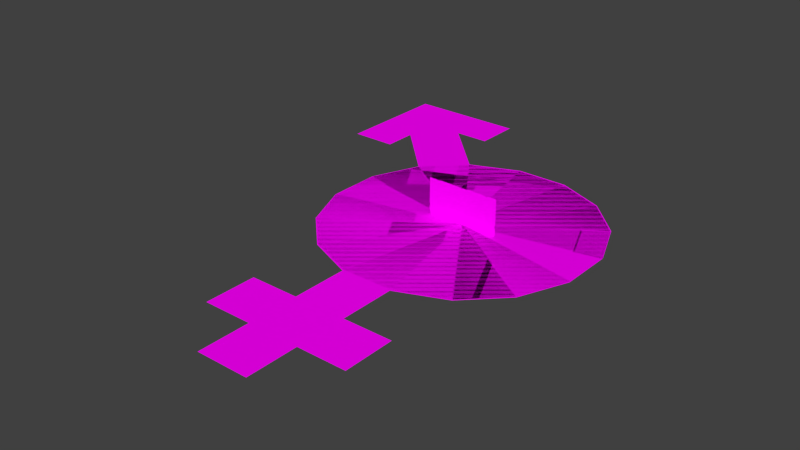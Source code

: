 # Source: Card_GenderIcons_20.blend  (saved by Blender 2.78.0; exported with 4.5.12 LTS)
import bpy
from mathutils import Matrix  # noqa: F401  (used for matrix-valued properties, if any)

bpy.ops.wm.read_factory_settings(use_empty=True)
scene = bpy.context.scene
scene.name = 'Scene'

# ---- collections
col_collection_1 = bpy.data.collections.new('Collection 1'); scene.collection.children.link(col_collection_1)
col_collection_5 = bpy.data.collections.new('Collection 5'); scene.collection.children.link(col_collection_5)

# ---- images (referenced by path relative to the original .blend; pixels are not part of the script)
import os
ASSET_DIR = os.environ.get("B2B_ASSET_DIR", "")  # directory of the original .blend (textures are referenced by path, not embedded)
HERE = os.path.dirname(os.path.abspath(__file__))  # packed textures are extracted next to this script under _unpacked/

def load_image(name, relpath, width, height, colorspace="sRGB"):
    """Load a texture the original file referenced (path relative to the .blend, or extracted next to this script)."""
    p = next((c for c in (os.path.join(HERE, relpath), os.path.join(ASSET_DIR, relpath)) if relpath and os.path.exists(c)), "")
    if p:
        img = bpy.data.images.load(p, check_existing=True)
        img.name = name
    else:  # same state as the original file: an image datablock whose file is absent (Cycles renders it pink)
        img = bpy.data.images.new(name, width, height)
        img.source = "FILE"
        img.filepath = "//" + (relpath or name)
    img.colorspace_settings.name = colorspace
    return img
img_t_uitext_tga = load_image('T_UIText.tga', 'T_UIText.tga', 1024, 1024, 'sRGB')
img_t_uicard_green_tga = load_image('T_UICard_Green.tga', 'T_UICard_Green.tga', 1024, 1024, 'sRGB')
img_infogenderbuttons_tga = load_image('InfoGenderButtons.tga', 'InfoGenderButtons.tga', 1024, 1024, 'sRGB')

# ---- materials (node trees are filled in below, after node groups)
mat_m_uicard_001 = bpy.data.materials.new('M_UICard.001')
mat_m_uicard_001.alpha_threshold = 0.0
mat_m_uicard_001.roughness = 0.5
mat_m_uicard = bpy.data.materials.new('M_UICard')
mat_m_uicard.alpha_threshold = 0.0
mat_m_uicard.roughness = 0.5
mat_m_infogenderbuttons = bpy.data.materials.new('M_InfoGenderButtons')
mat_m_infogenderbuttons.alpha_threshold = 0.0
mat_m_infogenderbuttons.roughness = 0.5

# ---- material node trees
mat_m_uicard_001.use_nodes = True; mat_m_uicard_001.node_tree.nodes.clear()
_N = mat_m_uicard_001.node_tree.nodes; _L = mat_m_uicard_001.node_tree.links
n0 = _N.new('ShaderNodeOutputMaterial'); n0.name = 'Material Output'; n0.location = (300, 300)
n1 = _N.new('ShaderNodeBsdfDiffuse'); n1.name = 'Diffuse BSDF'; n1.location = (10, 300)
n2 = _N.new('ShaderNodeTexImage'); n2.name = 'Image Texture'; n2.location = (-180, 300)
n2.width = 140
n2.image = img_t_uitext_tga
_L.new(n1.outputs[0], n0.inputs[0])
_L.new(n2.outputs[0], n1.inputs[0])
n0.is_active_output = True
mat_m_uicard.use_nodes = True; mat_m_uicard.node_tree.nodes.clear()
_N = mat_m_uicard.node_tree.nodes; _L = mat_m_uicard.node_tree.links
n0 = _N.new('ShaderNodeOutputMaterial'); n0.name = 'Material Output'; n0.location = (300, 300)
n1 = _N.new('ShaderNodeBsdfDiffuse'); n1.name = 'Diffuse BSDF'; n1.location = (10, 300)
n2 = _N.new('ShaderNodeTexImage'); n2.name = 'Image Texture'; n2.location = (-180, 300)
n2.width = 140
n2.image = img_t_uicard_green_tga
_L.new(n1.outputs[0], n0.inputs[0])
_L.new(n2.outputs[0], n1.inputs[0])
n0.is_active_output = True
mat_m_infogenderbuttons.use_nodes = True; mat_m_infogenderbuttons.node_tree.nodes.clear()
_N = mat_m_infogenderbuttons.node_tree.nodes; _L = mat_m_infogenderbuttons.node_tree.links
n0 = _N.new('ShaderNodeOutputMaterial'); n0.name = 'Material Output'; n0.location = (300, 300)
n1 = _N.new('ShaderNodeBsdfDiffuse'); n1.name = 'Diffuse BSDF'; n1.location = (10, 300)
n2 = _N.new('ShaderNodeTexImage'); n2.name = 'Image Texture'; n2.location = (-180, 300)
n2.width = 140
n2.image = img_infogenderbuttons_tga
_L.new(n1.outputs[0], n0.inputs[0])
_L.new(n2.outputs[0], n1.inputs[0])
n0.is_active_output = True

# ---- world
world_world = bpy.data.worlds.new('World'); scene.world = world_world
world_world.color = (0.05088, 0.05088, 0.05088)
world_world.use_sun_shadow = False
world_world.sun_shadow_jitter_overblur = 0.0
world_world.cycles.sampling_method = 'NONE'
world_world.cycles.sample_map_resolution = 256

# ---- meshes
me_mesh_001 = bpy.data.meshes.new('Mesh.001')
me_mesh_001.from_pydata([(-0.2771, 0.1133, -0.02418), (-0.1836, 0.1122, -0.02418), (0.08955, -0.007798, -0.02418), (0.1823, -0.02004, -0.02418), (0.1793, -0.2585, -0.02418), (0.08602, -0.2456, -0.02418), (-0.4697, 1.149, -0.02418), (-0.3793, 1.124, -0.02418), (-0.4107, 1.298, -0.02418), (-0.3286, 1.252, -0.02418), (-0.3384, 1.392, -0.02418), (-0.2692, 1.329, -0.02418), (-0.2209, 1.491, -0.02418), (-0.1701, 1.412, -0.02418), (-0.08784, 1.551, -0.02418), (-0.0654, 1.46, -0.02418), (0.1108, 1.565, -0.02418), (0.1023, 1.472, -0.02418), (0.2993, 1.498, -0.02418), (0.2482, 1.419, -0.02418), (0.4104, 1.352, -0.02418), (0.3271, 1.302, -0.02418), (0.4675, 1.204, -0.02418), (0.3789, 1.18, -0.02418), (0.4883, 1.101, -0.02418), (0.3953, 1.088, -0.02418), (0.4989, 0.9717, -0.02418), (0.4053, 0.9701, -0.02418), (0.4918, 0.8304, -0.02418), (0.3988, 0.8413, -0.02418), (0.4662, 0.6933, -0.02418), (0.376, 0.7182, -0.02418), (0.4185, 0.564, -0.02418), (0.3329, 0.6019, -0.02418), (0.3341, 0.4014, -0.02418), (0.2497, 0.4417, -0.02418), (0.2055, 0.108, -0.02418), (0.1157, 0.1349, -0.02418), (0.1743, -0.1506, -0.02418), (0.07994, -0.1493, -0.02418), (0.1589, -0.3244, -0.02418), (0.08483, -0.2603, -0.02418), (0.101, -0.3532, -0.02418), (0.08139, -0.2621, -0.02418), (-0.08744, -0.3342, -0.02418), (-0.06741, -0.2423, -0.02418), (-0.1565, -0.31, -0.02418), (-0.1088, -0.2289, -0.02418), (-0.2089, -0.2618, -0.02418), (-0.1326, -0.2067, -0.02418), (-0.2399, -0.1958, -0.02418), (-0.1503, -0.168, -0.02418), (-0.2551, -0.1113, -0.02418), (-0.1625, -0.09766, -0.02418), (-0.2711, 0.00502, -0.02418), (-0.1779, 0.01327, -0.02418), (-0.2722, 0.225, -0.02418), (-0.1797, 0.2092, -0.02418), (-0.1461, 0.5644, -0.02418), (-0.06331, 0.5206, -0.02418), (0.01141, 0.7977, -0.02418), (0.09553, 0.756, -0.02418), (0.05261, 0.9187, -0.02418), (0.1463, 0.9092, -0.02418), (0.04442, 0.9763, -0.02418), (0.1348, 1.005, -0.02418), (0.03515, 1.004, -0.02418), (0.1042, 1.067, -0.02418), (0.0221, 1.014, -0.02418), (0.04989, 1.104, -0.02418), (-0.006395, 1.011, -0.02418), (-0.0223, 1.105, -0.02418), (-0.01303, 1.011, -0.02418), (-0.06376, 1.09, -0.02418), (-0.03092, 0.992, -0.02418), (-0.1071, 1.047, -0.02418), (-0.05809, 0.932, -0.02418), (-0.1461, 0.9646, -0.02418), (-0.08059, 0.8417, -0.02418), (-0.1717, 0.8629, -0.02418), (-0.1048, 0.7295, -0.02418), (-0.1939, 0.7585, -0.02418), (-0.1453, 0.6475, -0.02418), (-0.2143, 0.7127, -0.02418), (-0.22, 0.6064, -0.02418), (-0.2438, 0.6975, -0.02418), (-0.3138, 0.6015, -0.02418), (-0.3125, 0.6951, -0.02418), (-0.4702, 0.6289, -0.02418), (-0.3972, 0.7006, -0.02418), (-0.4959, 0.8599, -0.02418), (-0.4021, 0.8592, -0.02418), (-0.489, 1.003, -0.02418), (-0.3958, 0.9936, -0.02418), (-0.2174, -0.7598, -0.02418), (-0.1241, -0.7609, -0.02418), (-0.1979, -0.6205, -0.02418), (-0.1097, -0.6513, -0.02418), (-0.1407, -0.5119, -0.02418), (-0.07233, -0.5764, -0.02418), (-0.02088, -0.427, -0.02418), (0.002289, -0.5197, -0.02418), (0.1117, -0.4389, -0.02418), (0.07587, -0.5269, -0.02418), (0.2185, -0.5363, -0.02418), (0.1415, -0.5904, -0.02418), (0.2705, -0.6946, -0.02418), (0.1782, -0.7094, -0.02418), (0.2675, -0.8323, -0.02418), (0.1762, -0.8118, -0.02418), (0.2218, -0.9424, -0.02418), (0.1483, -0.8838, -0.02418), (0.1469, -1.006, -0.02418), (0.1053, -0.9216, -0.02418), (0.05473, -1.034, -0.02418), (0.04361, -0.9409, -0.02418), (-0.0416, -1.031, -0.02418), (-0.02365, -0.9386, -0.02418), (-0.1362, -0.9908, -0.02418), (-0.07961, -0.9149, -0.02418), (-0.2, -0.8973, -0.02418), (-0.1129, -0.8623, -0.02418), (0.007065, 0.636, -0.02418), (-0.07265, 0.6852, -0.02418), (-0.2246, 0.3961, -0.02418), (-0.1368, 0.364, -0.02418), (0.04543, -0.4233, -0.02418), (0.03908, -0.5136, -0.02418), (0.2504, -0.6154, -0.02418), (0.1651, -0.4768, -0.02418), (-0.08078, -0.4598, -0.02418), (-0.03502, -0.5384, -0.02418), (0.1087, -0.5478, -0.02418), (0.1658, -0.6499, -0.02418), (0.2725, -0.7634, -0.02418), (0.1808, -0.7606, -0.02418), (-0.2112, -0.6902, -0.02418), (-0.1204, -0.7061, -0.02418), (-0.2114, -0.8285, -0.02418), (0.2491, -0.8874, -0.02418), (0.1667, -0.8478, -0.02418), (-0.1212, -0.8116, -0.02418), (0.2127, 1.54, -0.02418), (0.1829, 1.454, -0.02418), (0.03946, 0.8582, -0.02418), (0.1284, 0.8326, -0.02418), (0.4425, 1.278, -0.02418), (0.3584, 1.434, -0.02418), (0.2912, 1.369, -0.02418), (0.3565, 1.241, -0.02418), (0.04261, -0.8466, -0.02418), (-0.02607, -0.8535, -0.02418), (0.106, -0.8402, -0.02418), (-0.03182, -0.6509, -0.02418), (0.04053, -0.6505, -0.02418), (0.1078, -0.6502, -0.02418), (0.0417, -0.7608, -0.02418), (0.1067, -0.7607, -0.02418), (-0.0287, -0.7608, -0.02418)], [], [(49, 51, 50, 48), (117, 119, 118, 116), (141, 138, 120, 121), (33, 35, 34, 32), (43, 45, 44, 42), (113, 115, 114, 112), (27, 29, 28, 26), (135, 109, 108, 134), (51, 53, 52, 50), (79, 81, 80, 78), (69, 71, 70, 68), (111, 113, 112, 110), (91, 93, 92, 90), (137, 97, 96, 136), (127, 103, 102, 126), (119, 121, 120, 118), (133, 107, 106, 128), (63, 65, 64, 62), (11, 13, 12, 10), (148, 21, 20, 147), (81, 83, 82, 80), (67, 69, 68, 66), (37, 2, 3, 36), (31, 33, 32, 30), (7, 9, 8, 6), (13, 15, 14, 12), (55, 1, 0, 54), (122, 61, 60, 123), (53, 55, 54, 52), (131, 101, 100, 130), (41, 43, 42, 40), (9, 11, 10, 8), (29, 31, 30, 28), (87, 89, 88, 86), (39, 5, 4, 38), (93, 7, 6, 92), (149, 23, 22, 146), (143, 19, 18, 142), (75, 77, 76, 74), (71, 73, 72, 70), (73, 75, 74, 72), (35, 37, 36, 34), (145, 63, 62, 144), (5, 41, 40, 4), (85, 87, 86, 84), (77, 79, 78, 76), (23, 25, 24, 22), (1, 57, 56, 0), (125, 59, 58, 124), (47, 49, 48, 46), (45, 47, 46, 44), (83, 85, 84, 82), (65, 67, 66, 64), (97, 99, 98, 96), (25, 27, 26, 24), (15, 17, 16, 14), (89, 91, 90, 88), (132, 105, 104, 129), (2, 39, 38, 3), (115, 117, 116, 114), (143, 142, 16, 17), (57, 125, 124, 56), (127, 126, 100, 101), (79, 77, 93, 91), (122, 33, 61), (65, 25, 23), (69, 17, 15, 71), (73, 71, 15, 13), (67, 65, 23, 149), (31, 29, 63, 145), (69, 19, 143), (7, 93, 77, 75), (27, 25, 65, 63), (17, 69, 143), (9, 7, 75, 73), (87, 91, 89), (35, 59, 125), (2, 37, 57, 1, 55), (39, 2, 55, 53, 51), (9, 73, 13, 11), (45, 51, 49, 47), (105, 132, 155, 133), (140, 152, 113, 111), (131, 130, 98, 99), (135, 134, 106, 107), (133, 128, 104, 105), (132, 129, 102, 103), (137, 136, 94, 95), (140, 139, 108, 109), (59, 122, 123, 58), (141, 95, 94, 138), (109, 152, 140), (145, 144, 60, 61), (148, 147, 18, 19), (149, 146, 20, 21), (157, 135, 107, 155), (21, 67, 149), (29, 27, 63), (33, 31, 145, 61), (59, 35, 33, 122), (37, 35, 125, 57), (41, 5, 43), (43, 5, 45), (5, 39, 51, 45), (83, 81, 87, 85), (81, 79, 91, 87), (19, 69, 148), (69, 67, 21, 148), (95, 158, 153, 137), (150, 152, 157, 156), (158, 95, 141, 151), (150, 151, 117, 115), (152, 150, 115, 113), (156, 157, 155, 154), (156, 158, 151, 150), (151, 121, 119, 117), (97, 153, 131, 99), (158, 156, 154, 153), (154, 155, 132, 103, 127), (153, 154, 127, 101, 131), (137, 153, 97), (155, 107, 133), (151, 141, 121), (152, 109, 135, 157), (140, 111, 110, 139)])
me_mesh_001.polygons.foreach_set('use_smooth', [0, 0, 1, 0, 0, 0, 0, 0, 0, 0, 0, 0, 0, 0, 0, 0, 0, 0, 0, 0, 0, 0, 0, 0, 0, 0, 0, 0, 0, 0, 0, 0, 0, 0, 0, 0, 0, 0, 0, 0, 0, 0, 0, 0, 0, 0, 0, 0, 0, 0, 0, 0, 0, 0, 0, 0, 0, 0, 0, 0, 1, 0, 1, 0, 0, 0, 0, 0, 0, 0, 0, 0, 0, 0, 0, 0, 0, 0, 0, 0, 0, 0, 0, 1, 1, 1, 1, 1, 1, 0, 0, 0, 1, 1, 1, 0, 0, 0, 0, 0, 0, 0, 0, 0, 0, 0, 0, 0, 0, 0, 0, 0, 0, 0, 0, 0, 0, 0, 0, 0, 0, 0, 0, 0, 0])
_uv = me_mesh_001.uv_layers.new(name='UVMap')
_uv.uv.foreach_set('vector', [-0.1036, 0.4142, -0.1185, 0.4142, -0.1205, 0.2226, -0.1055, 0.2226, -0.5584, 0.4147, -0.5996, 0.4147, -0.5997, 0.2214, -0.5545, 0.2214, -0.6673, 0.4147, -0.6741, 0.2214, -0.6413, 0.2214, -0.6375, 0.4147, 0.194, 0.4142, 0.1527, 0.4142, 0.151, 0.2226, 0.1923, 0.2226, -0.02318, 0.4142, -0.06695, 0.4142, -0.06885, 0.2226, -0.02504, 0.2226, -0.4862, 0.4147, -0.5214, 0.4147, -0.5138, 0.2214, -0.4752, 0.2214, 0.2815, 0.4142, 0.2467, 0.4142, 0.245, 0.2226, 0.28, 0.2226, -0.3542, 0.4147, -0.3893, 0.4147, -0.3687, 0.2214, -0.3302, 0.2214, -0.1185, 0.4142, -0.1388, 0.4142, -0.1408, 0.2226, -0.1205, 0.2226, -0.6554, 0.4142, -0.6905, 0.4142, -0.693, 0.2226, -0.6578, 0.2226, -0.5215, 0.4142, -0.5517, 0.4142, -0.5541, 0.2226, -0.5239, 0.2226, -0.4506, 0.4147, -0.4862, 0.4147, -0.4752, 0.2214, -0.4361, 0.2214, -0.8577, 0.4142, -0.8884, 0.4142, -0.8911, 0.2226, -0.8603, 0.2226, -0.7429, 0.4147, -0.7741, 0.4147, -0.7915, 0.2214, -0.7571, 0.2214, -0.9137, 0.4147, -0.9402, 0.4147, -0.9739, 0.2214, -0.9449, 0.2214, -0.5996, 0.4147, -0.6375, 0.4147, -0.6413, 0.2214, -0.5997, 0.2214, -1.039, 0.4147, -1.074, 0.4147, -1.121, 0.2214, -1.082, 0.2214, -0.4636, 0.4142, -0.4896, 0.4142, -0.4919, 0.2226, -0.4658, 0.2226, 0.5464, 0.4142, 0.5003, 0.4142, 0.4989, 0.2226, 0.5451, 0.2226, 0.3842, 0.4142, 0.3677, 0.4142, 0.3662, 0.2226, 0.3827, 0.2226, -0.6905, 0.4142, -0.7101, 0.4142, -0.7126, 0.2226, -0.693, 0.2226, -0.5051, 0.4142, -0.5215, 0.4142, -0.5239, 0.2226, -0.5074, 0.2226, 0.0887, 0.4142, 0.05322, 0.4142, 0.05143, 0.2226, 0.08695, 0.2226, 0.2205, 0.4142, 0.194, 0.4142, 0.1923, 0.2226, 0.2189, 0.2226, 0.6375, 0.4142, 0.6127, 0.4142, 0.6114, 0.2226, 0.6363, 0.2226, 0.5003, 0.4142, 0.4802, 0.4142, 0.4788, 0.2226, 0.4989, 0.2226, -0.1684, 0.4142, -0.1951, 0.4142, -0.1971, 0.2226, -0.1704, 0.2226, -0.3736, 0.4142, -0.4109, 0.4142, -0.4131, 0.2226, -0.3758, 0.2226, -0.1388, 0.4142, -0.1684, 0.4142, -0.1704, 0.2226, -0.1408, 0.2226, -0.8611, 0.4147, -0.8882, 0.4147, -0.9168, 0.2214, -0.887, 0.2214, -0.01435, 0.4142, -0.02318, 0.4142, -0.02504, 0.2226, -0.0162, 0.2226, 0.6127, 0.4142, 0.5464, 0.4142, 0.5451, 0.2226, 0.6114, 0.2226, 0.2467, 0.4142, 0.2205, 0.4142, 0.2189, 0.2226, 0.245, 0.2226, -0.7759, 0.4142, -0.8073, 0.4142, -0.8099, 0.2226, -0.7784, 0.2226, 0.01808, 0.4142, -0.00355, 0.4142, -0.005392, 0.2226, 0.01626, 0.2226, -0.8884, 0.4142, -0.9164, 0.4142, -0.9191, 0.2226, -0.8911, 0.2226, 0.3486, 0.4142, 0.3331, 0.4142, 0.3315, 0.2226, 0.3471, 0.2226, 0.4258, 0.4142, 0.4039, 0.4142, 0.4025, 0.2226, 0.4244, 0.2226, -0.5967, 0.4142, -0.6247, 0.4142, -0.6271, 0.2226, -0.5991, 0.2226, -0.5517, 0.4142, -0.5718, 0.4142, -0.5742, 0.2226, -0.5541, 0.2226, -0.5718, 0.4142, -0.5967, 0.4142, -0.5991, 0.2226, -0.5742, 0.2226, 0.1527, 0.4142, 0.0887, 0.4142, 0.08695, 0.2226, 0.151, 0.2226, -0.4374, 0.4142, -0.4636, 0.4142, -0.4658, 0.2226, -0.4397, 0.2226, -0.00355, 0.4142, -0.01435, 0.4142, -0.0162, 0.2226, -0.005392, 0.2226, -0.7563, 0.4142, -0.7759, 0.4142, -0.7784, 0.2226, -0.7588, 0.2226, -0.6247, 0.4142, -0.6554, 0.4142, -0.6578, 0.2226, -0.6271, 0.2226, 0.3331, 0.4142, 0.3076, 0.4142, 0.306, 0.2226, 0.3315, 0.2226, -0.1951, 0.4142, -0.222, 0.4142, -0.2241, 0.2226, -0.1971, 0.2226, -0.2861, 0.4142, -0.3323, 0.4142, -0.3345, 0.2226, -0.2882, 0.2226, -0.08192, 0.4142, -0.1036, 0.4142, -0.1055, 0.2226, -0.08383, 0.2226, -0.06695, 0.4142, -0.08192, 0.4142, -0.08383, 0.2226, -0.06885, 0.2226, -0.7101, 0.4142, -0.7563, 0.4142, -0.7588, 0.2226, -0.7126, 0.2226, -0.4896, 0.4142, -0.5051, 0.4142, -0.5074, 0.2226, -0.4919, 0.2226, -0.7741, 0.4147, -0.8265, 0.4147, -0.849, 0.2214, -0.7915, 0.2214, 0.3076, 0.4142, 0.2815, 0.4142, 0.28, 0.2226, 0.306, 0.2226, 0.4802, 0.4142, 0.45, 0.4142, 0.4486, 0.2226, 0.4788, 0.2226, -0.8073, 0.4142, -0.8577, 0.4142, -0.8603, 0.2226, -0.8099, 0.2226, -0.9659, 0.4147, -0.9974, 0.4147, -1.037, 0.2214, -1.002, 0.2214, 0.05322, 0.4142, 0.01808, 0.4142, 0.01626, 0.2226, 0.05143, 0.2226, -0.5214, 0.4147, -0.5584, 0.4147, -0.5545, 0.2214, -0.5138, 0.2214, 0.4258, 0.4142, 0.4244, 0.2226, 0.4486, 0.2226, 0.45, 0.4142, -0.222, 0.4142, -0.2861, 0.4142, -0.2882, 0.2226, -0.2241, 0.2226, -0.9137, 0.4147, -0.9449, 0.2214, -0.9168, 0.2214, -0.8882, 0.4147, 0.7004, 0.8165, 0.7392, 0.8028, 0.7423, 0.9559, 0.6918, 0.9571, 0.6211, 0.703, 0.6185, 0.5034, 0.6687, 0.6513, 0.7633, 0.6321, 0.8023, 0.4746, 0.8363, 0.4864, 0.7974, 0.6858, 0.9366, 0.6608, 0.9271, 0.763, 0.7955, 0.7299, 0.7886, 0.7549, 0.7955, 0.7299, 0.9271, 0.763, 0.9058, 0.826, 0.7854, 0.6519, 0.7633, 0.6321, 0.8363, 0.4864, 0.8582, 0.5033, 0.6633, 0.4793, 0.7101, 0.4677, 0.7276, 0.6232, 0.6982, 0.6373, 0.7974, 0.6858, 0.9215, 0.5707, 0.9291, 0.6158, 0.7915, 0.9483, 0.7423, 0.9559, 0.7392, 0.8028, 0.7711, 0.7806, 0.7585, 0.4662, 0.8023, 0.4746, 0.7633, 0.6321, 0.7276, 0.6232, 0.9366, 0.6608, 0.7974, 0.6858, 0.9291, 0.6158, 0.8412, 0.9198, 0.7915, 0.9483, 0.7711, 0.7806, 0.7886, 0.7549, 0.6332, 0.8993, 0.6918, 0.9571, 0.6326, 0.9511, 0.5559, 0.5511, 0.5757, 0.7438, 0.5148, 0.7857, 0.3828, 0.6404, 0.437, 0.6271, 0.4556, 0.8089, 0.4192, 0.8095, 0.3823, 0.8041, 0.3296, 0.6435, 0.3828, 0.6404, 0.3823, 0.8041, 0.3413, 0.7926, 0.3154, 0.7838, 0.8412, 0.9198, 0.7886, 0.7549, 0.9058, 0.826, 0.8717, 0.885, 0.2902, 0.7317, 0.3154, 0.7838, 0.3015, 0.7722, 0.2939, 0.7573, 0.2179, 0.6378, 0.2365, 0.6644, 0.1867, 0.669, 0.1857, 0.6247, 0.08273, 0.6306, 0.09058, 0.6805, 0.04812, 0.6819, 0.06493, 0.6438, -0.8611, 0.4147, -0.887, 0.2214, -0.849, 0.2214, -0.8265, 0.4147, -0.3542, 0.4147, -0.3302, 0.2214, -0.2856, 0.2214, -0.3137, 0.4147, -1.039, 0.4147, -1.082, 0.2214, -1.037, 0.2214, -0.9974, 0.4147, -0.9659, 0.4147, -1.002, 0.2214, -0.9739, 0.2214, -0.9402, 0.4147, -0.7429, 0.4147, -0.7571, 0.2214, -0.7126, 0.2214, -0.7023, 0.4147, -0.4128, 0.4147, -0.3945, 0.2214, -0.3687, 0.2214, -0.3893, 0.4147, -0.3323, 0.4142, -0.3736, 0.4142, -0.3758, 0.2226, -0.3345, 0.2226, -0.6673, 0.4147, -0.7023, 0.4147, -0.7126, 0.2214, -0.6741, 0.2214, 0.1005, 0.6173, 0.09058, 0.6805, 0.08273, 0.6306, -0.4374, 0.4142, -0.4397, 0.2226, -0.4131, 0.2226, -0.4109, 0.4142, 0.3842, 0.4142, 0.3827, 0.2226, 0.4025, 0.2226, 0.4039, 0.4142, 0.3486, 0.4142, 0.3471, 0.2226, 0.3662, 0.2226, 0.3677, 0.4142, 0.1317, 0.675, 0.1271, 0.6144, 0.1536, 0.6115, 0.1867, 0.669, 0.8801, 0.5203, 0.7854, 0.6519, 0.8582, 0.5033, 0.7101, 0.4677, 0.7585, 0.4662, 0.7276, 0.6232, 0.6185, 0.5034, 0.6633, 0.4793, 0.6982, 0.6373, 0.6687, 0.6513, 0.5757, 0.7438, 0.5559, 0.5511, 0.6185, 0.5034, 0.6211, 0.703, 0.437, 0.6271, 0.5559, 0.5511, 0.5148, 0.7857, 0.4556, 0.8089, 0.2882, 0.6384, 0.2937, 0.638, 0.2874, 0.6405, 0.2874, 0.6405, 0.2937, 0.638, 0.2902, 0.7317, 0.2937, 0.638, 0.3296, 0.6435, 0.3154, 0.7838, 0.2902, 0.7317, 0.6429, 0.8397, 0.6606, 0.8281, 0.6332, 0.8993, 0.6363, 0.8574, 0.6606, 0.8281, 0.7004, 0.8165, 0.6918, 0.9571, 0.6332, 0.8993, 0.9215, 0.5707, 0.7974, 0.6858, 0.9008, 0.5455, 0.7974, 0.6858, 0.7854, 0.6519, 0.8801, 0.5203, 0.9008, 0.5455, 0.1467, 0.87, 0.1405, 0.789, 0.1955, 0.7875, 0.1747, 0.8617, 0.09124, 0.7322, 0.09058, 0.6805, 0.1317, 0.675, 0.1359, 0.7297, 0.1405, 0.789, 0.1467, 0.87, 0.12, 0.8673, 0.09213, 0.7905, 0.09124, 0.7322, 0.09213, 0.7905, 0.04779, 0.7919, 0.04218, 0.735, 0.09058, 0.6805, 0.09124, 0.7322, 0.04218, 0.735, 0.04812, 0.6819, 0.1359, 0.7297, 0.1317, 0.675, 0.1867, 0.669, 0.1914, 0.726, 0.1359, 0.7297, 0.1405, 0.789, 0.09213, 0.7905, 0.09124, 0.7322, 0.09213, 0.7905, 0.09328, 0.8646, 0.06377, 0.8385, 0.04779, 0.7919, 0.2027, 0.8533, 0.1955, 0.7875, 0.2515, 0.7858, 0.2392, 0.8186, 0.1405, 0.789, 0.1359, 0.7297, 0.1914, 0.726, 0.1955, 0.7875, 0.1914, 0.726, 0.1867, 0.669, 0.2365, 0.6644, 0.2552, 0.6909, 0.2595, 0.722, 0.1955, 0.7875, 0.1914, 0.726, 0.2595, 0.722, 0.2638, 0.7531, 0.2515, 0.7858, 0.1747, 0.8617, 0.1955, 0.7875, 0.2027, 0.8533, 0.1867, 0.669, 0.1536, 0.6115, 0.1857, 0.6247, 0.09213, 0.7905, 0.12, 0.8673, 0.09328, 0.8646, 0.09058, 0.6805, 0.1005, 0.6173, 0.1271, 0.6144, 0.1317, 0.675, -0.4128, 0.4147, -0.4506, 0.4147, -0.4361, 0.2214, -0.3945, 0.2214])
me_mesh_001.materials.append(mat_m_uicard_001)
me_mesh_001.use_remesh_preserve_volume = False
me_mesh_001.use_remesh_preserve_attributes = False
me_mesh_001.use_mirror_vertex_groups = False
me_mesh_001.update()
me_plane_002 = bpy.data.meshes.new('Plane.002')
me_plane_002.from_pydata([(-1.077, -0.9195, 0.0001088), (-1.169, -0.0001212, 0.0001506), (1.168, -0.008896, 0.0001506), (-0.0117, 1.179, 0.0001506), (0.5953, -1.168, 0.0001506), (-0.5679, 1.175, -0.001432), (-0.5953, -1.145, 0.0001506), (-1.167, -0.8921, 0.0001506), (-0.9069, 1.186, 0.0001506), (-1.169, 0.2977, 0.0001506), (-0.2978, -1.191, 0.0001506), (-1.169, -0.298, 0.0001506), (1.169, 0.2977, 0.0001506), (-0.8742, -1.177, 0.0001506), (0.892, 1.166, 0.0001506), (-0.149, -1.169, 0.0001506), (1.192, -0.1491, 0.0001506), (0.1489, 1.179, 0.0001506), (0.4466, -1.168, 0.0001506), (-0.4193, 1.192, -0.001432), (-0.7436, -1.19, 0.0001506), (0.7436, 1.19, 0.0001506), (0.7487, -1.19, 0.0001506), (-0.721, 1.17, -0.00123), (-0.4922, -1.163, 0.0001506), (-1.16, -0.1696, 0.0001506), (1.192, 0.1488, 0.0001506), (-0.149, 1.169, 0.0001506), (1.04, 1.177, 0.0001506), (-0.4016, -1.182, 0.0001506), (0.6329, -1.168, 0.0001506), (1.166, 0.0311, 0.0001506), (-1.177, -0.1091, 0.0001506), (-1.143, -1.188, 0.0001506), (-1.188, -1.143, 0.0001506), (-1.16, -1.185, 0.0001506), (-1.175, -1.175, 0.0001506), (-1.185, -1.16, 0.0001506), (1.188, -1.143, 0.0001506), (1.143, -1.188, 0.0001506), (1.185, -1.16, 0.0001506), (1.175, -1.175, 0.0001506), (1.16, -1.185, 0.0001506), (-1.188, 1.143, 0.0001506), (-1.143, 1.188, 0.0001506), (-1.185, 1.16, 0.0001506), (-1.175, 1.175, 0.0001506), (-1.16, 1.185, 0.0001506), (1.143, 1.188, 0.0001506), (1.188, 1.143, 0.0001506), (1.16, 1.185, 0.0001506), (1.175, 1.175, 0.0001506), (1.185, 1.16, 0.0001506), (0.01446, 1.15, 0.0001506), (-0.8543, 1.141, -0.002133), (1.146, 0.007689, 0.0001506), (0.6049, -1.117, 0.0001506), (-1.142, -0.1391, 0.0001506), (-0.438, -1.152, 0.0001506), (0.5117, -1.191, 0.0001506), (0.3796, -1.191, 0.0001506), (-0.2352, -1.192, 0.0001506), (-0.07371, -1.192, 0.0001506), (-1.189, -0.9381, 0.0001506), (-1.189, -0.8296, 0.0001506), (-1.191, 0.2295, 0.0001506), (-1.191, 0.3744, 0.0001506), (-0.623, 1.193, -0.00123), (-0.8177, 1.172, -0.002133), (1.191, 0.2575, 0.0001506), (1.191, 0.3747, 0.0001506), (0.9667, 1.189, 0.0001506), (-0.218, 1.191, 0.0001506), (-1.191, -0.3601, 0.0001506), (-1.169, -0.2084, 0.0001506), (-1.192, 0.06392, 0.0001506), (-1.189, -0.9817, 0.0001506), (-1.153, -0.9487, 0.0001506), (-0.6767, -1.19, 0.0001506), (0.6813, -1.155, 0.0001506), (0.7015, -1.176, 0.0001506)], [], [(5, 67, 23), (16, 2, 55), (13, 20, 0), (0, 34, 33), (1, 32, 57), (22, 39, 38), (50, 48, 51), (44, 47, 46), (52, 51, 49), (56, 79, 16), (79, 80, 22), (58, 10, 15), (11, 6, 58), (10, 61, 15), (11, 0, 6), (62, 60, 18), (1, 57, 53), (35, 33, 36), (6, 24, 58), (26, 69, 12), (55, 26, 12), (46, 43, 44), (31, 26, 55), (53, 55, 12), (70, 49, 28), (49, 48, 28), (51, 48, 49), (0, 33, 13), (56, 16, 55), (77, 76, 34), (64, 7, 0), (54, 8, 43), (28, 71, 14), (14, 21, 70), (73, 64, 0), (28, 14, 70), (19, 5, 9), (79, 22, 38), (72, 19, 27), (34, 0, 77), (57, 25, 74), (11, 73, 0), (43, 66, 54), (57, 74, 11), (18, 56, 55), (66, 5, 23), (15, 62, 18), (34, 37, 36), (15, 18, 55), (21, 17, 12), (5, 66, 9), (65, 75, 1), (18, 59, 56), (23, 68, 54), (53, 3, 27), (27, 19, 9), (53, 27, 9), (9, 1, 53), (15, 55, 57), (41, 38, 39), (11, 58, 57), (12, 70, 21), (56, 30, 79), (54, 66, 23), (77, 0, 7), (46, 45, 43), (57, 55, 53), (17, 53, 12), (9, 65, 1), (34, 36, 33), (20, 78, 6), (57, 58, 15), (59, 4, 56), (38, 16, 79), (0, 20, 6), (40, 38, 41), (58, 29, 10), (42, 41, 39), (7, 63, 77), (8, 44, 43)])
me_plane_002.polygons.foreach_set('use_smooth', [True] * 80)
_uv = me_plane_002.uv_layers.new(name='UVMap')
_uv.uv.foreach_set('vector', [0.266, 0.9818, 0.2433, 0.9891, 0.2031, 0.9796, 0.9891, 0.4398, 0.9793, 0.4973, 0.9702, 0.5041, 0.1422, 0.01638, 0.1958, 0.01107, 0.05876, 0.1218, 0.05876, 0.1218, 0.01333, 0.0299, 0.03195, 0.01135, 0.02029, 0.499, 0.01693, 0.4543, 0.03155, 0.4419, 0.8083, 0.01233, 0.9701, 0.01328, 0.9886, 0.0319, 0.9752, 0.9872, 0.9681, 0.9886, 0.9812, 0.9831, 0.02994, 0.9866, 0.02285, 0.9852, 0.01684, 0.9811, 0.9852, 0.9771, 0.9812, 0.9831, 0.9867, 0.97, 0.7492, 0.04232, 0.7806, 0.02672, 0.9891, 0.4398, 0.7806, 0.02672, 0.7889, 0.01793, 0.8083, 0.01233, 0.3212, 0.02707, 0.3788, 0.01086, 0.4399, 0.02015, 0.02069, 0.3767, 0.2567, 0.02956, 0.3212, 0.02707, 0.3788, 0.01086, 0.4045, 0.01086, 0.4399, 0.02015, 0.02069, 0.3767, 0.05876, 0.1218, 0.2567, 0.02956, 0.4708, 0.01091, 0.6568, 0.01151, 0.6843, 0.02094, 0.02029, 0.499, 0.03155, 0.4419, 0.505, 0.972, 0.02485, 0.01277, 0.03195, 0.01135, 0.01882, 0.0168, 0.2567, 0.02956, 0.299, 0.02222, 0.3212, 0.02707, 0.9888, 0.5621, 0.9887, 0.6067, 0.9793, 0.6232, 0.9702, 0.5041, 0.9888, 0.5621, 0.9793, 0.6232, 0.01684, 0.9811, 0.0114, 0.968, 0.02994, 0.9866, 0.9785, 0.5138, 0.9888, 0.5621, 0.9702, 0.5041, 0.505, 0.972, 0.9702, 0.5041, 0.9793, 0.6232, 0.9885, 0.6548, 0.9867, 0.97, 0.9258, 0.9838, 0.9867, 0.97, 0.9681, 0.9886, 0.9258, 0.9838, 0.9812, 0.9831, 0.9681, 0.9886, 0.9867, 0.97, 0.05876, 0.1218, 0.03195, 0.01135, 0.1422, 0.01638, 0.7492, 0.04232, 0.9891, 0.4398, 0.9702, 0.5041, 0.02757, 0.1097, 0.01292, 0.09615, 0.01333, 0.0299, 0.01258, 0.1586, 0.02203, 0.1329, 0.05876, 0.1218, 0.1484, 0.9675, 0.1268, 0.986, 0.0114, 0.968, 0.9258, 0.9838, 0.8957, 0.9887, 0.8651, 0.9794, 0.8651, 0.9794, 0.8042, 0.9889, 0.9885, 0.6548, 0.01152, 0.3513, 0.01258, 0.1586, 0.05876, 0.1218, 0.9258, 0.9838, 0.8651, 0.9794, 0.9885, 0.6548, 0.3269, 0.9889, 0.266, 0.9818, 0.02018, 0.6212, 0.7806, 0.02672, 0.8083, 0.01233, 0.9886, 0.0319, 0.4095, 0.9887, 0.3269, 0.9889, 0.4379, 0.9795, 0.01333, 0.0299, 0.05876, 0.1218, 0.02757, 0.1097, 0.03155, 0.4419, 0.02395, 0.4294, 0.02054, 0.4135, 0.02069, 0.3767, 0.01152, 0.3513, 0.05876, 0.1218, 0.0114, 0.968, 0.01092, 0.6526, 0.1484, 0.9675, 0.03155, 0.4419, 0.02054, 0.4135, 0.02069, 0.3767, 0.6843, 0.02094, 0.7492, 0.04232, 0.9702, 0.5041, 0.01092, 0.6526, 0.266, 0.9818, 0.2031, 0.9796, 0.4399, 0.02015, 0.4708, 0.01091, 0.6843, 0.02094, 0.01333, 0.0299, 0.01478, 0.02281, 0.01882, 0.0168, 0.4399, 0.02015, 0.6843, 0.02094, 0.9702, 0.5041, 0.8042, 0.9889, 0.5601, 0.9842, 0.9793, 0.6232, 0.266, 0.9818, 0.01092, 0.6526, 0.02018, 0.6212, 0.0109, 0.5932, 0.01096, 0.5252, 0.02029, 0.499, 0.6843, 0.02094, 0.711, 0.01179, 0.7492, 0.04232, 0.2031, 0.9796, 0.1635, 0.9802, 0.1484, 0.9675, 0.505, 0.972, 0.4942, 0.984, 0.4379, 0.9795, 0.4379, 0.9795, 0.3269, 0.9889, 0.02018, 0.6212, 0.505, 0.972, 0.4379, 0.9795, 0.02018, 0.6212, 0.02018, 0.6212, 0.02029, 0.499, 0.505, 0.972, 0.4399, 0.02015, 0.9702, 0.5041, 0.03155, 0.4419, 0.9832, 0.01878, 0.9886, 0.0319, 0.9701, 0.01328, 0.02069, 0.3767, 0.3212, 0.02707, 0.03155, 0.4419, 0.9793, 0.6232, 0.9885, 0.6548, 0.8042, 0.9889, 0.7492, 0.04232, 0.7607, 0.02136, 0.7806, 0.02672, 0.1484, 0.9675, 0.01092, 0.6526, 0.2031, 0.9796, 0.02757, 0.1097, 0.05876, 0.1218, 0.02203, 0.1329, 0.01684, 0.9811, 0.01282, 0.9751, 0.0114, 0.968, 0.03155, 0.4419, 0.9702, 0.5041, 0.505, 0.972, 0.5601, 0.9842, 0.505, 0.972, 0.9793, 0.6232, 0.02018, 0.6212, 0.0109, 0.5932, 0.02029, 0.499, 0.01333, 0.0299, 0.01882, 0.0168, 0.03195, 0.01135, 0.1958, 0.01107, 0.2233, 0.01103, 0.2567, 0.02956, 0.03155, 0.4419, 0.3212, 0.02707, 0.4399, 0.02015, 0.711, 0.01179, 0.7453, 0.02127, 0.7492, 0.04232, 0.9886, 0.0319, 0.9891, 0.4398, 0.7806, 0.02672, 0.05876, 0.1218, 0.1958, 0.01107, 0.2567, 0.02956, 0.9872, 0.02481, 0.9886, 0.0319, 0.9832, 0.01878, 0.3212, 0.02707, 0.3362, 0.01459, 0.3788, 0.01086, 0.9772, 0.01473, 0.9832, 0.01878, 0.9701, 0.01328, 0.02203, 0.1329, 0.01284, 0.114, 0.02757, 0.1097, 0.1268, 0.986, 0.02994, 0.9866, 0.0114, 0.968])
me_plane_002.materials.append(mat_m_uicard)
me_plane_002.use_remesh_preserve_volume = False
me_plane_002.use_remesh_preserve_attributes = False
me_plane_002.use_mirror_vertex_groups = False
me_plane_002.update()
me_cylinder_004 = bpy.data.meshes.new('Cylinder.004')
me_cylinder_004.from_pydata([(5.93e-15, -1.82e-08, -1.628e-06), (-13.69, -7.238e-06, -9.151), (-16.15, -7.031e-06, -3.213), (-16.15, -5.755e-06, 3.213), (-13.69, -3.606e-06, 9.151), (-9.151, -9.114e-07, 13.69), (-3.213, 1.92e-06, 16.15), (3.213, 4.456e-06, 16.15), (9.151, 6.311e-06, 13.69), (13.69, 7.202e-06, 9.151), (16.15, 6.994e-06, 3.213), (16.15, 5.719e-06, -3.213), (13.69, 3.57e-06, -9.151), (9.151, 8.75e-07, -13.69), (3.213, -1.956e-06, -16.15), (-3.213, -4.492e-06, -16.15), (-9.151, -6.347e-06, -13.69), (26.59, 1.597e-05, 22.05), (26.59, 1.625e-05, 26.68), (22.14, 1.509e-05, 26.68), (16.41, 1.114e-05, 20.95), (20.92, 1.203e-05, 16.38), (12.07, 1.176e-05, 26.68), (20.92, 1.203e-05, 12.2), (26.59, 1.597e-05, 12.2), (12.07, 9.709e-06, 20.95)], [], [(0, 3, 2), (0, 4, 3), (0, 5, 4), (0, 6, 5), (0, 7, 6), (0, 8, 7), (0, 10, 9), (8, 9, 21, 20), (0, 11, 10), (0, 12, 11), (0, 13, 12), (0, 14, 13), (0, 15, 14), (0, 16, 15), (1, 16, 0), (17, 21, 23, 24), (18, 21, 17), (20, 19, 22, 25), (0, 9, 8), (21, 18, 19, 20), (0, 2, 1)])
_uv = me_cylinder_004.uv_layers.new(name='UVMap')
_uv.uv.foreach_set('vector', [0.6104, 0.2494, 0.3842, 0.2944, 0.3842, 0.2044, 0.6104, 0.2494, 0.4186, 0.3776, 0.3842, 0.2944, 0.6104, 0.2494, 0.4823, 0.4412, 0.4186, 0.3776, 0.6104, 0.2494, 0.5654, 0.4757, 0.4823, 0.4412, 0.6104, 0.2494, 0.6554, 0.4757, 0.5654, 0.4757, 0.6104, 0.2494, 0.7386, 0.4412, 0.6554, 0.4757, 0.6104, 0.2494, 0.8367, 0.2944, 0.8022, 0.3776, 0.7386, 0.4412, 0.8022, 0.3776, 0.9035, 0.4788, 0.8402, 0.5428, 0.6104, 0.2494, 0.8367, 0.2044, 0.8367, 0.2944, 0.6104, 0.2494, 0.8022, 0.1212, 0.8367, 0.2044, 0.6104, 0.2494, 0.7386, 0.05758, 0.8022, 0.1212, 0.6104, 0.2494, 0.6554, 0.02314, 0.7386, 0.05758, 0.6104, 0.2494, 0.5654, 0.02314, 0.6554, 0.02314, 0.6104, 0.2494, 0.4823, 0.05758, 0.5654, 0.02314, 0.4186, 0.1212, 0.4823, 0.05758, 0.6104, 0.2494, 0.9829, 0.5582, 0.9035, 0.4788, 0.9035, 0.4202, 0.9829, 0.4202, 0.9829, 0.6231, 0.9035, 0.4788, 0.9829, 0.5582, 0.8402, 0.5428, 0.9205, 0.6231, 0.7795, 0.6231, 0.7795, 0.5428, 0.6104, 0.2494, 0.8022, 0.3776, 0.7386, 0.4412, 0.9035, 0.4788, 0.9829, 0.6231, 0.9205, 0.6231, 0.8402, 0.5428, 0.6104, 0.2494, 0.3842, 0.2044, 0.4186, 0.1212])
me_cylinder_004.materials.append(mat_m_infogenderbuttons)
me_cylinder_004.use_remesh_preserve_volume = False
me_cylinder_004.use_remesh_preserve_attributes = False
me_cylinder_004.use_mirror_vertex_groups = False
me_cylinder_004.update()
me_cylinder_003 = bpy.data.meshes.new('Cylinder.003')
me_cylinder_003.from_pydata([(-3.251, 1.743e-06, 15.93), (-9.188, -3.183e-07, 13.47), (-13.73, -2.012e-06, 8.928), (-16.19, -3.081e-06, 2.99), (-16.19, -3.362e-06, -3.436), (-13.73, -2.812e-06, -9.374), (-9.188, -1.516e-06, -13.92), (-3.251, 3.305e-07, -16.38), (3.176, 2.445e-06, -16.38), (9.113, 4.506e-06, -13.92), (13.66, 6.2e-06, -9.374), (16.12, 7.268e-06, -3.436), (16.12, 7.549e-06, 2.99), (13.66, 7e-06, 8.928), (9.113, 5.703e-06, 13.47), (3.176, 3.857e-06, 15.93), (-0.03759, 2.094e-06, -0.2231), (-3.251, 3.305e-07, -35.96), (3.176, 2.445e-06, -35.96), (3.176, 2.445e-06, -23.22), (-3.251, 3.305e-07, -23.22), (-3.251, 3.305e-07, -29.59), (3.176, 2.445e-06, -29.59), (-9.281, -1.654e-06, -23.22), (-9.281, -1.654e-06, -29.59), (9.206, 4.429e-06, -23.22), (9.206, 4.429e-06, -29.59)], [], [(0, 1, 16), (1, 2, 16), (2, 3, 16), (3, 4, 16), (4, 5, 16), (5, 6, 16), (6, 7, 16), (8, 9, 16), (21, 17, 18, 22), (9, 10, 16), (10, 11, 16), (11, 12, 16), (12, 13, 16), (13, 14, 16), (14, 15, 16), (8, 7, 20, 19), (19, 20, 21, 22), (21, 20, 23, 24), (19, 22, 26, 25), (7, 8, 16), (16, 15, 0)])
_uv = me_cylinder_003.uv_layers.new(name='UVMap')
_uv.uv.foreach_set('vector', [0.2004, 0.9818, 0.1172, 0.9474, 0.2454, 0.7555, 0.1172, 0.9474, 0.0536, 0.8837, 0.2454, 0.7555, 0.0536, 0.8837, 0.01915, 0.8006, 0.2454, 0.7555, 0.01915, 0.8006, 0.01915, 0.7105, 0.2454, 0.7555, 0.01915, 0.7105, 0.0536, 0.6274, 0.2454, 0.7555, 0.0536, 0.6274, 0.1172, 0.5637, 0.2454, 0.7555, 0.1172, 0.5637, 0.2004, 0.5293, 0.2454, 0.7555, 0.2904, 0.5293, 0.3736, 0.5637, 0.2454, 0.7555, 0.2004, 0.3442, 0.2004, 0.255, 0.2904, 0.255, 0.2904, 0.3442, 0.3736, 0.5637, 0.4372, 0.6274, 0.2454, 0.7555, 0.4372, 0.6274, 0.4717, 0.7105, 0.2454, 0.7555, 0.4717, 0.7105, 0.4717, 0.8006, 0.2454, 0.7555, 0.4717, 0.8006, 0.4372, 0.8837, 0.2454, 0.7555, 0.4372, 0.8837, 0.3736, 0.9474, 0.2454, 0.7555, 0.3736, 0.9474, 0.2904, 0.9818, 0.2454, 0.7555, 0.2904, 0.5293, 0.2004, 0.5293, 0.2004, 0.4335, 0.2904, 0.4335, 0.2904, 0.4335, 0.2004, 0.4335, 0.2004, 0.3442, 0.2904, 0.3442, 0.2004, 0.3442, 0.2004, 0.4335, 0.1159, 0.4335, 0.1159, 0.3442, 0.2904, 0.4335, 0.2904, 0.3442, 0.3749, 0.3442, 0.3749, 0.4335, 0.2004, 0.5293, 0.2904, 0.5293, 0.2454, 0.7555, 0.2454, 0.7555, 0.2904, 0.9818, 0.2004, 0.9818])
me_cylinder_003.materials.append(mat_m_infogenderbuttons)
me_cylinder_003.use_remesh_preserve_volume = False
me_cylinder_003.use_remesh_preserve_attributes = False
me_cylinder_003.use_mirror_vertex_groups = False
me_cylinder_003.update()

# ---- objects
ob_cardquestionsymbol = bpy.data.objects.new('CardQuestionSymbol', me_mesh_001)
ob_cardpaper = bpy.data.objects.new('CardPaper', me_plane_002)
ob_infobuttonmale = bpy.data.objects.new('InfoButtonMale', me_cylinder_004)
ob_infobuttonfemale = bpy.data.objects.new('InfoButtonFemale', me_cylinder_003)

# ---- transforms, parenting, visibility, modifiers, constraints
ob_cardquestionsymbol.location = (-1.026e-07, 2.067, -6.046)
ob_cardquestionsymbol.rotation_euler = (1.571, -0.0, 3.142)
ob_cardquestionsymbol.scale = (43.47, 26.63, 33.87)
ob_cardquestionsymbol.lineart.crease_threshold = 0.0
ob_cardpaper.location = (1.026e-07, -2.347, 0.0)
ob_cardpaper.rotation_euler = (1.571, -0.0, 3.142)
ob_cardpaper.scale = (52.2, 52.2, 52.2)
ob_cardpaper.lineart.crease_threshold = 0.0
ob_infobuttonmale.location = (0.0, 0.0, 0.0)
ob_infobuttonmale.rotation_euler = (1.571, 0.0, 3.142)
ob_infobuttonmale.scale = (13.66, 13.66, 13.66)
ob_infobuttonmale.lineart.crease_threshold = 0.0
ob_infobuttonfemale.location = (0.0, 0.0, 0.0)
ob_infobuttonfemale.rotation_euler = (1.571, 0.0, 3.142)
ob_infobuttonfemale.scale = (13.66, 13.66, 13.66)
ob_infobuttonfemale.lineart.crease_threshold = 0.0

# ---- collection membership
col_collection_1.objects.link(ob_cardquestionsymbol)
col_collection_1.objects.link(ob_cardpaper)
col_collection_5.objects.link(ob_infobuttonmale)
col_collection_5.objects.link(ob_infobuttonfemale)

# ---- scene / render settings (as saved in the file)
scene.frame_start = 1; scene.frame_end = 250; scene.frame_set(48)
scene.render.engine = 'CYCLES'
scene.render.resolution_percentage = 50
scene.render.dither_intensity = 0.0
scene.cycles.use_denoising = False
scene.cycles.samples = 10
scene.cycles.sampling_pattern = 'TABULATED_SOBOL'
scene.cycles.light_sampling_threshold = 0.0
scene.cycles.use_adaptive_sampling = False
scene.cycles.use_light_tree = False
scene.cycles.blur_glossy = 0.0
scene.cycles.volume_bounces = 1
scene.cycles.pixel_filter_type = 'GAUSSIAN'
scene.cycles.sample_clamp_indirect = 0.0
scene.view_settings.view_transform = 'Standard'
bpy.context.view_layer.update()

# ---- added for rendering (the .blend has no active camera and no usable light): camera, sun
cam_auto = bpy.data.cameras.new('AutoCamera')
cam_auto.lens = 50.0
cam_auto.sensor_width = 36.0
cam_auto.clip_end = 16943.8
ob_auto_camera = bpy.data.objects.new('AutoCamera', cam_auto)
scene.collection.objects.link(ob_auto_camera)
ob_auto_camera.location = (894.444, -1221.89, 772.404)
ob_auto_camera.rotation_euler = (1.09748, -7.21219e-08, 0.694738)
scene.camera = ob_auto_camera
light_auto_sun = bpy.data.lights.new('AutoSun', 'SUN')
light_auto_sun.energy = 3.0
light_auto_sun.angle = 0.0523599
ob_auto_sun = bpy.data.objects.new('AutoSun', light_auto_sun)
scene.collection.objects.link(ob_auto_sun)
ob_auto_sun.rotation_euler = (0.872665, 0.174533, 0.523599)
bpy.context.view_layer.update()
